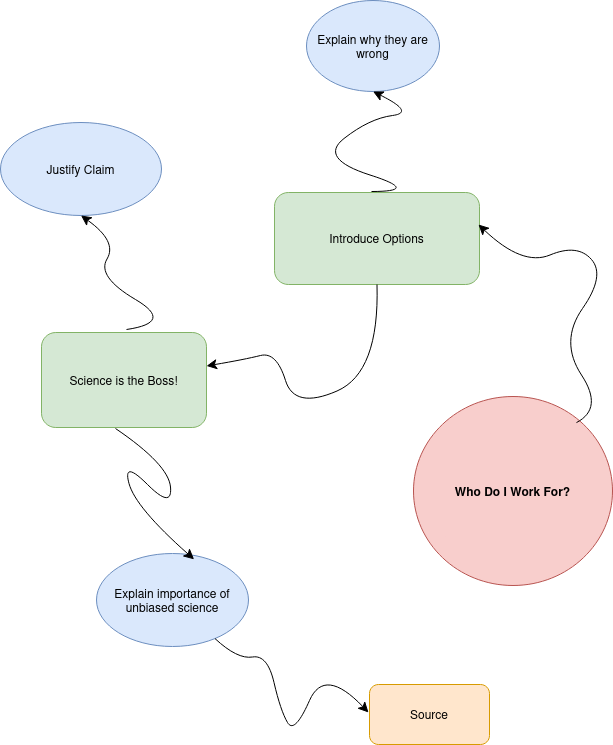

The diagram above was exported from draw.io. Its source (the exported page's mxGraphModel, read from the mxfile embedded in the PNG):
<mxGraphModel dx="1237" dy="1201" grid="0" gridSize="10" guides="1" tooltips="1" connect="1" arrows="1" fold="1" page="0" pageScale="1" pageWidth="850" pageHeight="1100" math="0" shadow="0">
  <root>
    <mxCell id="0" />
    <mxCell id="1" parent="0" />
    <mxCell id="b9YAIVJZRn6JpS-sRmwF-1" value="&lt;b&gt;Who Do I Work For?&lt;/b&gt;" style="ellipse;whiteSpace=wrap;html=1;fillColor=#f8cecc;strokeColor=#b85450;" vertex="1" parent="1">
      <mxGeometry x="134" y="32" width="199" height="189" as="geometry" />
    </mxCell>
    <mxCell id="b9YAIVJZRn6JpS-sRmwF-2" value="Introduce Options" style="rounded=1;whiteSpace=wrap;html=1;fillColor=#d5e8d4;strokeColor=#82b366;" vertex="1" parent="1">
      <mxGeometry x="-5" y="-172" width="205" height="92" as="geometry" />
    </mxCell>
    <mxCell id="b9YAIVJZRn6JpS-sRmwF-4" value="" style="curved=1;endArrow=classic;html=1;rounded=0;fontSize=12;startSize=8;endSize=8;entryX=0.995;entryY=0.348;entryDx=0;entryDy=0;entryPerimeter=0;exitX=0.819;exitY=0.138;exitDx=0;exitDy=0;exitPerimeter=0;" edge="1" parent="1" source="b9YAIVJZRn6JpS-sRmwF-1" target="b9YAIVJZRn6JpS-sRmwF-2">
      <mxGeometry width="50" height="50" relative="1" as="geometry">
        <mxPoint x="274" y="44" as="sourcePoint" />
        <mxPoint x="324" y="-6" as="targetPoint" />
        <Array as="points">
          <mxPoint x="324" y="44" />
          <mxPoint x="280" y="-23" />
          <mxPoint x="326" y="-89" />
          <mxPoint x="298" y="-121" />
          <mxPoint x="243" y="-98" />
        </Array>
      </mxGeometry>
    </mxCell>
    <mxCell id="b9YAIVJZRn6JpS-sRmwF-5" value="Explain why they are wrong" style="ellipse;whiteSpace=wrap;html=1;fillColor=#dae8fc;strokeColor=#6c8ebf;" vertex="1" parent="1">
      <mxGeometry x="27" y="-364" width="133" height="91" as="geometry" />
    </mxCell>
    <mxCell id="b9YAIVJZRn6JpS-sRmwF-6" value="" style="curved=1;endArrow=classic;html=1;rounded=0;fontSize=12;startSize=8;endSize=8;entryX=0.5;entryY=1;entryDx=0;entryDy=0;" edge="1" parent="1" target="b9YAIVJZRn6JpS-sRmwF-5">
      <mxGeometry width="50" height="50" relative="1" as="geometry">
        <mxPoint x="92" y="-173" as="sourcePoint" />
        <mxPoint x="142" y="-223" as="targetPoint" />
        <Array as="points">
          <mxPoint x="142" y="-173" />
          <mxPoint x="39" y="-206" />
          <mxPoint x="90" y="-246" />
          <mxPoint x="136" y="-252" />
        </Array>
      </mxGeometry>
    </mxCell>
    <mxCell id="b9YAIVJZRn6JpS-sRmwF-8" value="Science is the Boss!" style="rounded=1;whiteSpace=wrap;html=1;fillColor=#d5e8d4;strokeColor=#82b366;" vertex="1" parent="1">
      <mxGeometry x="-238" y="-32" width="165" height="95" as="geometry" />
    </mxCell>
    <mxCell id="b9YAIVJZRn6JpS-sRmwF-9" value="" style="curved=1;endArrow=classic;html=1;rounded=0;fontSize=12;startSize=8;endSize=8;exitX=0.5;exitY=1;exitDx=0;exitDy=0;" edge="1" parent="1" source="b9YAIVJZRn6JpS-sRmwF-2" target="b9YAIVJZRn6JpS-sRmwF-8">
      <mxGeometry width="50" height="50" relative="1" as="geometry">
        <mxPoint x="-35" y="45" as="sourcePoint" />
        <mxPoint x="15" y="-5" as="targetPoint" />
        <Array as="points">
          <mxPoint x="100" y="8" />
          <mxPoint x="15" y="45" />
          <mxPoint x="-3" y="-13" />
          <mxPoint x="-35" y="-5" />
        </Array>
      </mxGeometry>
    </mxCell>
    <mxCell id="b9YAIVJZRn6JpS-sRmwF-10" value="Explain importance of unbiased science" style="ellipse;whiteSpace=wrap;html=1;fillColor=#dae8fc;strokeColor=#6c8ebf;" vertex="1" parent="1">
      <mxGeometry x="-183" y="189" width="152" height="93" as="geometry" />
    </mxCell>
    <mxCell id="b9YAIVJZRn6JpS-sRmwF-11" value="" style="curved=1;endArrow=classic;html=1;rounded=0;fontSize=12;startSize=8;endSize=8;entryX=0.642;entryY=0.063;entryDx=0;entryDy=0;entryPerimeter=0;" edge="1" parent="1" target="b9YAIVJZRn6JpS-sRmwF-10">
      <mxGeometry width="50" height="50" relative="1" as="geometry">
        <mxPoint x="-164" y="64" as="sourcePoint" />
        <mxPoint x="-107" y="95" as="targetPoint" />
        <Array as="points">
          <mxPoint x="-111" y="100" />
          <mxPoint x="-107" y="145" />
          <mxPoint x="-157" y="95" />
          <mxPoint x="-144" y="143" />
        </Array>
      </mxGeometry>
    </mxCell>
    <mxCell id="b9YAIVJZRn6JpS-sRmwF-12" value="Source" style="rounded=1;whiteSpace=wrap;html=1;fillColor=#ffe6cc;strokeColor=#d79b00;" vertex="1" parent="1">
      <mxGeometry x="90" y="320" width="120" height="60" as="geometry" />
    </mxCell>
    <mxCell id="b9YAIVJZRn6JpS-sRmwF-13" value="" style="curved=1;endArrow=classic;html=1;rounded=0;fontSize=12;startSize=8;endSize=8;" edge="1" parent="1" source="b9YAIVJZRn6JpS-sRmwF-10">
      <mxGeometry width="50" height="50" relative="1" as="geometry">
        <mxPoint x="-49" y="346" as="sourcePoint" />
        <mxPoint x="89" y="348" as="targetPoint" />
        <Array as="points">
          <mxPoint x="-42" y="295" />
          <mxPoint x="-12" y="290" />
          <mxPoint x="1" y="346" />
          <mxPoint x="15" y="370" />
          <mxPoint x="45" y="302" />
        </Array>
      </mxGeometry>
    </mxCell>
    <mxCell id="b9YAIVJZRn6JpS-sRmwF-14" value="Justify Claim" style="ellipse;whiteSpace=wrap;html=1;fillColor=#dae8fc;strokeColor=#6c8ebf;" vertex="1" parent="1">
      <mxGeometry x="-279" y="-242" width="161" height="93" as="geometry" />
    </mxCell>
    <mxCell id="b9YAIVJZRn6JpS-sRmwF-15" value="" style="curved=1;endArrow=classic;html=1;rounded=0;fontSize=12;startSize=8;endSize=8;entryX=0.5;entryY=1;entryDx=0;entryDy=0;" edge="1" parent="1" target="b9YAIVJZRn6JpS-sRmwF-14">
      <mxGeometry width="50" height="50" relative="1" as="geometry">
        <mxPoint x="-153" y="-35" as="sourcePoint" />
        <mxPoint x="-105" y="-92" as="targetPoint" />
        <Array as="points">
          <mxPoint x="-105" y="-42" />
          <mxPoint x="-183" y="-88" />
          <mxPoint x="-162" y="-123" />
        </Array>
      </mxGeometry>
    </mxCell>
  </root>
</mxGraphModel>